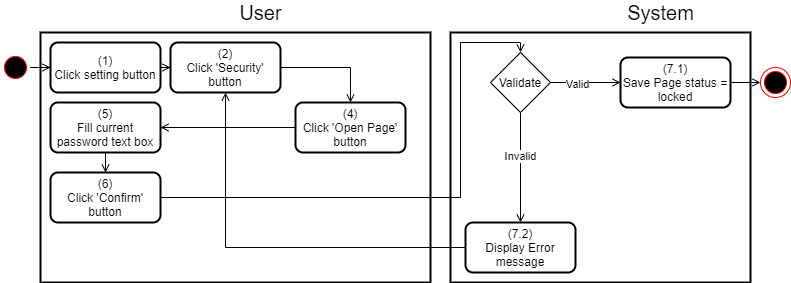

The diagram above was exported from draw.io. Its source (the exported page's mxGraphModel, read from the mxfile embedded in the PNG):
<mxGraphModel dx="1422" dy="903" grid="1" gridSize="10" guides="1" tooltips="1" connect="1" arrows="1" fold="1" page="1" pageScale="1" pageWidth="850" pageHeight="1100" math="0" shadow="0">
  <root>
    <mxCell id="0lzWrLRmsuX0sC-wDNqz-0" />
    <mxCell id="0lzWrLRmsuX0sC-wDNqz-1" parent="0lzWrLRmsuX0sC-wDNqz-0" />
    <mxCell id="QLPh40yohvtLf4_smoKv-0" value="" style="rounded=0;whiteSpace=wrap;html=1;strokeWidth=2;" vertex="1" parent="0lzWrLRmsuX0sC-wDNqz-1">
      <mxGeometry x="470" y="150" width="300" height="250" as="geometry" />
    </mxCell>
    <mxCell id="QLPh40yohvtLf4_smoKv-1" value="" style="rounded=0;whiteSpace=wrap;html=1;strokeWidth=2;" vertex="1" parent="0lzWrLRmsuX0sC-wDNqz-1">
      <mxGeometry x="60" y="150" width="390" height="250" as="geometry" />
    </mxCell>
    <mxCell id="QLPh40yohvtLf4_smoKv-2" value="&lt;font style=&quot;font-size: 20px&quot;&gt;User&lt;/font&gt;" style="text;html=1;align=center;verticalAlign=middle;resizable=0;points=[];autosize=1;strokeColor=none;fillColor=none;" vertex="1" parent="0lzWrLRmsuX0sC-wDNqz-1">
      <mxGeometry x="250" y="120" width="60" height="20" as="geometry" />
    </mxCell>
    <mxCell id="QLPh40yohvtLf4_smoKv-3" value="&lt;font style=&quot;font-size: 20px&quot;&gt;System&lt;/font&gt;" style="text;html=1;align=center;verticalAlign=middle;resizable=0;points=[];autosize=1;strokeColor=none;fillColor=none;" vertex="1" parent="0lzWrLRmsuX0sC-wDNqz-1">
      <mxGeometry x="640" y="120" width="80" height="20" as="geometry" />
    </mxCell>
    <mxCell id="QLPh40yohvtLf4_smoKv-4" style="edgeStyle=orthogonalEdgeStyle;rounded=0;orthogonalLoop=1;jettySize=auto;html=1;entryX=0;entryY=0.5;entryDx=0;entryDy=0;endArrow=open;endFill=0;" edge="1" parent="0lzWrLRmsuX0sC-wDNqz-1" source="QLPh40yohvtLf4_smoKv-5" target="QLPh40yohvtLf4_smoKv-7">
      <mxGeometry relative="1" as="geometry" />
    </mxCell>
    <mxCell id="QLPh40yohvtLf4_smoKv-5" value="v&amp;nbsp; &amp;nbsp; &amp;nbsp;" style="ellipse;html=1;shape=startState;fillColor=#000000;strokeColor=#ff0000;rounded=0;" vertex="1" parent="0lzWrLRmsuX0sC-wDNqz-1">
      <mxGeometry x="20" y="170" width="30" height="30" as="geometry" />
    </mxCell>
    <mxCell id="QLPh40yohvtLf4_smoKv-6" value="" style="edgeStyle=orthogonalEdgeStyle;rounded=0;orthogonalLoop=1;jettySize=auto;html=1;endArrow=open;endFill=0;" edge="1" parent="0lzWrLRmsuX0sC-wDNqz-1" source="QLPh40yohvtLf4_smoKv-7" target="QLPh40yohvtLf4_smoKv-9">
      <mxGeometry relative="1" as="geometry" />
    </mxCell>
    <mxCell id="QLPh40yohvtLf4_smoKv-7" value="(1)&lt;br&gt;Click setting button" style="rounded=1;whiteSpace=wrap;html=1;strokeWidth=2;" vertex="1" parent="0lzWrLRmsuX0sC-wDNqz-1">
      <mxGeometry x="70" y="160" width="110" height="50" as="geometry" />
    </mxCell>
    <mxCell id="QLPh40yohvtLf4_smoKv-8" style="edgeStyle=orthogonalEdgeStyle;rounded=0;orthogonalLoop=1;jettySize=auto;html=1;endArrow=open;endFill=0;" edge="1" parent="0lzWrLRmsuX0sC-wDNqz-1" source="QLPh40yohvtLf4_smoKv-9" target="QLPh40yohvtLf4_smoKv-11">
      <mxGeometry relative="1" as="geometry" />
    </mxCell>
    <mxCell id="QLPh40yohvtLf4_smoKv-9" value="(2)&lt;br&gt;Click 'Security' button" style="rounded=1;whiteSpace=wrap;html=1;strokeWidth=2;" vertex="1" parent="0lzWrLRmsuX0sC-wDNqz-1">
      <mxGeometry x="190" y="160" width="110" height="50" as="geometry" />
    </mxCell>
    <mxCell id="QLPh40yohvtLf4_smoKv-10" style="edgeStyle=orthogonalEdgeStyle;rounded=0;orthogonalLoop=1;jettySize=auto;html=1;entryX=1;entryY=0.5;entryDx=0;entryDy=0;endArrow=open;endFill=0;" edge="1" parent="0lzWrLRmsuX0sC-wDNqz-1" source="QLPh40yohvtLf4_smoKv-11" target="QLPh40yohvtLf4_smoKv-13">
      <mxGeometry relative="1" as="geometry" />
    </mxCell>
    <mxCell id="QLPh40yohvtLf4_smoKv-11" value="(4)&lt;br&gt;Click 'Open Page'&lt;br&gt;button" style="rounded=1;whiteSpace=wrap;html=1;strokeWidth=2;" vertex="1" parent="0lzWrLRmsuX0sC-wDNqz-1">
      <mxGeometry x="315" y="220" width="110" height="50" as="geometry" />
    </mxCell>
    <mxCell id="QLPh40yohvtLf4_smoKv-12" style="edgeStyle=orthogonalEdgeStyle;rounded=0;orthogonalLoop=1;jettySize=auto;html=1;entryX=0.5;entryY=0;entryDx=0;entryDy=0;endArrow=open;endFill=0;" edge="1" parent="0lzWrLRmsuX0sC-wDNqz-1" source="QLPh40yohvtLf4_smoKv-13" target="QLPh40yohvtLf4_smoKv-15">
      <mxGeometry relative="1" as="geometry" />
    </mxCell>
    <mxCell id="QLPh40yohvtLf4_smoKv-13" value="(5)&lt;br&gt;Fill current password text box" style="rounded=1;whiteSpace=wrap;html=1;strokeWidth=2;" vertex="1" parent="0lzWrLRmsuX0sC-wDNqz-1">
      <mxGeometry x="70" y="220" width="110" height="50" as="geometry" />
    </mxCell>
    <mxCell id="QLPh40yohvtLf4_smoKv-14" style="edgeStyle=orthogonalEdgeStyle;rounded=0;orthogonalLoop=1;jettySize=auto;html=1;entryX=0.5;entryY=0;entryDx=0;entryDy=0;endArrow=open;endFill=0;" edge="1" parent="0lzWrLRmsuX0sC-wDNqz-1" source="QLPh40yohvtLf4_smoKv-15" target="QLPh40yohvtLf4_smoKv-20">
      <mxGeometry relative="1" as="geometry">
        <Array as="points">
          <mxPoint x="480" y="315" />
          <mxPoint x="480" y="160" />
          <mxPoint x="540" y="160" />
        </Array>
      </mxGeometry>
    </mxCell>
    <mxCell id="QLPh40yohvtLf4_smoKv-15" value="(6)&lt;br&gt;Click 'Confirm' button" style="rounded=1;whiteSpace=wrap;html=1;strokeWidth=2;" vertex="1" parent="0lzWrLRmsuX0sC-wDNqz-1">
      <mxGeometry x="70" y="290" width="110" height="50" as="geometry" />
    </mxCell>
    <mxCell id="QLPh40yohvtLf4_smoKv-16" value="" style="edgeStyle=orthogonalEdgeStyle;rounded=0;orthogonalLoop=1;jettySize=auto;html=1;endArrow=open;endFill=0;" edge="1" parent="0lzWrLRmsuX0sC-wDNqz-1" source="QLPh40yohvtLf4_smoKv-20" target="QLPh40yohvtLf4_smoKv-24">
      <mxGeometry relative="1" as="geometry" />
    </mxCell>
    <mxCell id="QLPh40yohvtLf4_smoKv-17" value="Valid" style="edgeLabel;html=1;align=center;verticalAlign=middle;resizable=0;points=[];" vertex="1" connectable="0" parent="QLPh40yohvtLf4_smoKv-16">
      <mxGeometry x="-0.2653" y="-1" relative="1" as="geometry">
        <mxPoint as="offset" />
      </mxGeometry>
    </mxCell>
    <mxCell id="QLPh40yohvtLf4_smoKv-18" style="edgeStyle=orthogonalEdgeStyle;rounded=0;orthogonalLoop=1;jettySize=auto;html=1;endArrow=open;endFill=0;" edge="1" parent="0lzWrLRmsuX0sC-wDNqz-1" source="QLPh40yohvtLf4_smoKv-20" target="QLPh40yohvtLf4_smoKv-22">
      <mxGeometry relative="1" as="geometry" />
    </mxCell>
    <mxCell id="QLPh40yohvtLf4_smoKv-19" value="Invalid" style="edgeLabel;html=1;align=center;verticalAlign=middle;resizable=0;points=[];" vertex="1" connectable="0" parent="QLPh40yohvtLf4_smoKv-18">
      <mxGeometry x="-0.213" y="-1" relative="1" as="geometry">
        <mxPoint as="offset" />
      </mxGeometry>
    </mxCell>
    <mxCell id="QLPh40yohvtLf4_smoKv-20" value="Validate" style="rhombus;whiteSpace=wrap;html=1;" vertex="1" parent="0lzWrLRmsuX0sC-wDNqz-1">
      <mxGeometry x="510" y="170" width="60" height="60" as="geometry" />
    </mxCell>
    <mxCell id="QLPh40yohvtLf4_smoKv-21" style="edgeStyle=orthogonalEdgeStyle;rounded=0;orthogonalLoop=1;jettySize=auto;html=1;entryX=0.5;entryY=1;entryDx=0;entryDy=0;endArrow=open;endFill=0;" edge="1" parent="0lzWrLRmsuX0sC-wDNqz-1" source="QLPh40yohvtLf4_smoKv-22" target="QLPh40yohvtLf4_smoKv-9">
      <mxGeometry relative="1" as="geometry" />
    </mxCell>
    <mxCell id="QLPh40yohvtLf4_smoKv-22" value="(7.2)&lt;br&gt;Display Error message" style="rounded=1;whiteSpace=wrap;html=1;strokeWidth=2;" vertex="1" parent="0lzWrLRmsuX0sC-wDNqz-1">
      <mxGeometry x="485" y="340" width="110" height="50" as="geometry" />
    </mxCell>
    <mxCell id="QLPh40yohvtLf4_smoKv-23" style="edgeStyle=orthogonalEdgeStyle;rounded=0;orthogonalLoop=1;jettySize=auto;html=1;endArrow=open;endFill=0;" edge="1" parent="0lzWrLRmsuX0sC-wDNqz-1" source="QLPh40yohvtLf4_smoKv-24">
      <mxGeometry relative="1" as="geometry">
        <mxPoint x="780" y="200" as="targetPoint" />
      </mxGeometry>
    </mxCell>
    <mxCell id="QLPh40yohvtLf4_smoKv-24" value="(7.1)&lt;br&gt;Save Page status = locked" style="rounded=1;whiteSpace=wrap;html=1;strokeWidth=2;" vertex="1" parent="0lzWrLRmsuX0sC-wDNqz-1">
      <mxGeometry x="640" y="175" width="110" height="50" as="geometry" />
    </mxCell>
    <mxCell id="QLPh40yohvtLf4_smoKv-25" value="" style="ellipse;html=1;shape=endState;fillColor=#000000;strokeColor=#ff0000;" vertex="1" parent="0lzWrLRmsuX0sC-wDNqz-1">
      <mxGeometry x="780" y="185" width="30" height="30" as="geometry" />
    </mxCell>
  </root>
</mxGraphModel>